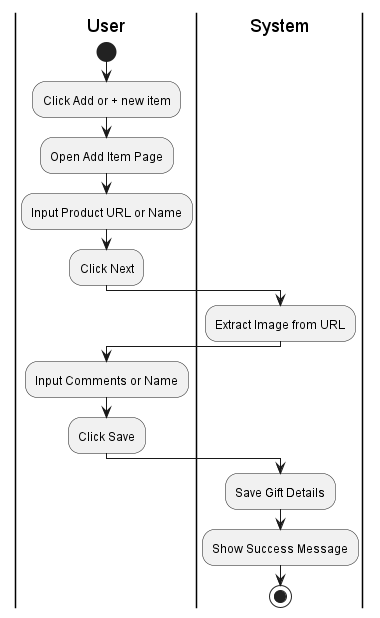

The diagram above was rendered by PlantUML. Its source (embedded in the PNG):
@startuml
|User|
start
:Click Add or + new item;
:Open Add Item Page;
:Input Product URL or Name;
:Click Next;

|System|
:Extract Image from URL;

|User|
:Input Comments or Name;
:Click Save;

|System|
:Save Gift Details;
:Show Success Message;
stop
@enduml